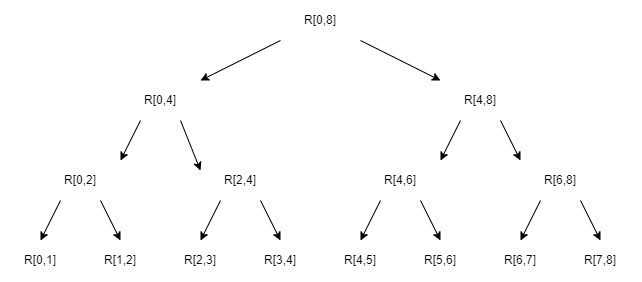

The diagram above was exported from draw.io. Its source (the exported page's mxGraphModel, read from the mxfile embedded in the PNG):
<mxGraphModel dx="867" dy="620" grid="1" gridSize="10" guides="1" tooltips="1" connect="1" arrows="1" fold="1" page="1" pageScale="1" pageWidth="827" pageHeight="1169" math="0" shadow="0">
  <root>
    <mxCell id="0" />
    <mxCell id="1" parent="0" />
    <mxCell id="28" style="edgeStyle=none;html=1;exitX=0;exitY=1;exitDx=0;exitDy=0;entryX=1;entryY=0;entryDx=0;entryDy=0;" edge="1" parent="1" source="3" target="4">
      <mxGeometry relative="1" as="geometry" />
    </mxCell>
    <mxCell id="29" style="edgeStyle=none;html=1;exitX=1;exitY=1;exitDx=0;exitDy=0;entryX=0;entryY=0;entryDx=0;entryDy=0;" edge="1" parent="1" source="3" target="5">
      <mxGeometry relative="1" as="geometry" />
    </mxCell>
    <mxCell id="3" value="R[0,8]" style="text;html=1;strokeColor=none;fillColor=none;align=center;verticalAlign=middle;whiteSpace=wrap;rounded=0;" vertex="1" parent="1">
      <mxGeometry x="320" y="120" width="80" height="40" as="geometry" />
    </mxCell>
    <mxCell id="30" style="edgeStyle=none;html=1;exitX=0.75;exitY=1;exitDx=0;exitDy=0;entryX=0;entryY=0.25;entryDx=0;entryDy=0;" edge="1" parent="1" source="4" target="7">
      <mxGeometry relative="1" as="geometry" />
    </mxCell>
    <mxCell id="31" style="edgeStyle=none;html=1;exitX=0.25;exitY=1;exitDx=0;exitDy=0;entryX=1;entryY=0;entryDx=0;entryDy=0;" edge="1" parent="1" source="4" target="6">
      <mxGeometry relative="1" as="geometry" />
    </mxCell>
    <mxCell id="4" value="R[0,4]" style="text;html=1;strokeColor=none;fillColor=none;align=center;verticalAlign=middle;whiteSpace=wrap;rounded=0;" vertex="1" parent="1">
      <mxGeometry x="160" y="200" width="80" height="40" as="geometry" />
    </mxCell>
    <mxCell id="32" style="edgeStyle=none;html=1;exitX=0.25;exitY=1;exitDx=0;exitDy=0;entryX=1;entryY=0;entryDx=0;entryDy=0;" edge="1" parent="1" source="5" target="8">
      <mxGeometry relative="1" as="geometry" />
    </mxCell>
    <mxCell id="33" style="edgeStyle=none;html=1;exitX=0.75;exitY=1;exitDx=0;exitDy=0;entryX=0;entryY=0;entryDx=0;entryDy=0;" edge="1" parent="1" source="5" target="9">
      <mxGeometry relative="1" as="geometry" />
    </mxCell>
    <mxCell id="5" value="R[4,8]" style="text;html=1;strokeColor=none;fillColor=none;align=center;verticalAlign=middle;whiteSpace=wrap;rounded=0;" vertex="1" parent="1">
      <mxGeometry x="480" y="200" width="80" height="40" as="geometry" />
    </mxCell>
    <mxCell id="34" style="edgeStyle=none;html=1;exitX=0.25;exitY=1;exitDx=0;exitDy=0;entryX=0.5;entryY=0;entryDx=0;entryDy=0;" edge="1" parent="1" source="6" target="10">
      <mxGeometry relative="1" as="geometry" />
    </mxCell>
    <mxCell id="35" style="edgeStyle=none;html=1;exitX=0.75;exitY=1;exitDx=0;exitDy=0;entryX=0.5;entryY=0;entryDx=0;entryDy=0;" edge="1" parent="1" source="6" target="11">
      <mxGeometry relative="1" as="geometry" />
    </mxCell>
    <mxCell id="6" value="R[0,2]" style="text;html=1;strokeColor=none;fillColor=none;align=center;verticalAlign=middle;whiteSpace=wrap;rounded=0;" vertex="1" parent="1">
      <mxGeometry x="80" y="280" width="80" height="40" as="geometry" />
    </mxCell>
    <mxCell id="36" style="edgeStyle=none;html=1;exitX=0.25;exitY=1;exitDx=0;exitDy=0;entryX=0.5;entryY=0;entryDx=0;entryDy=0;" edge="1" parent="1" source="7" target="12">
      <mxGeometry relative="1" as="geometry" />
    </mxCell>
    <mxCell id="37" style="edgeStyle=none;html=1;exitX=0.75;exitY=1;exitDx=0;exitDy=0;entryX=0.5;entryY=0;entryDx=0;entryDy=0;" edge="1" parent="1" source="7" target="13">
      <mxGeometry relative="1" as="geometry" />
    </mxCell>
    <mxCell id="7" value="R[2,4]" style="text;html=1;strokeColor=none;fillColor=none;align=center;verticalAlign=middle;whiteSpace=wrap;rounded=0;" vertex="1" parent="1">
      <mxGeometry x="240" y="280" width="80" height="40" as="geometry" />
    </mxCell>
    <mxCell id="38" style="edgeStyle=none;html=1;exitX=0.25;exitY=1;exitDx=0;exitDy=0;entryX=0.5;entryY=0;entryDx=0;entryDy=0;" edge="1" parent="1" source="8" target="23">
      <mxGeometry relative="1" as="geometry" />
    </mxCell>
    <mxCell id="39" style="edgeStyle=none;html=1;exitX=0.75;exitY=1;exitDx=0;exitDy=0;entryX=0.5;entryY=0;entryDx=0;entryDy=0;" edge="1" parent="1" source="8" target="24">
      <mxGeometry relative="1" as="geometry" />
    </mxCell>
    <mxCell id="8" value="R[4,6]" style="text;html=1;strokeColor=none;fillColor=none;align=center;verticalAlign=middle;whiteSpace=wrap;rounded=0;" vertex="1" parent="1">
      <mxGeometry x="400" y="280" width="80" height="40" as="geometry" />
    </mxCell>
    <mxCell id="40" style="edgeStyle=none;html=1;exitX=0.25;exitY=1;exitDx=0;exitDy=0;entryX=0.5;entryY=0;entryDx=0;entryDy=0;" edge="1" parent="1" source="9" target="25">
      <mxGeometry relative="1" as="geometry" />
    </mxCell>
    <mxCell id="41" style="edgeStyle=none;html=1;exitX=0.75;exitY=1;exitDx=0;exitDy=0;entryX=0.5;entryY=0;entryDx=0;entryDy=0;" edge="1" parent="1" source="9" target="26">
      <mxGeometry relative="1" as="geometry" />
    </mxCell>
    <mxCell id="9" value="R[6,8]" style="text;html=1;strokeColor=none;fillColor=none;align=center;verticalAlign=middle;whiteSpace=wrap;rounded=0;" vertex="1" parent="1">
      <mxGeometry x="560" y="280" width="80" height="40" as="geometry" />
    </mxCell>
    <mxCell id="10" value="R[0,1]" style="text;html=1;strokeColor=none;fillColor=none;align=center;verticalAlign=middle;whiteSpace=wrap;rounded=0;" vertex="1" parent="1">
      <mxGeometry x="40" y="360" width="80" height="40" as="geometry" />
    </mxCell>
    <mxCell id="11" value="R[1,2]" style="text;html=1;strokeColor=none;fillColor=none;align=center;verticalAlign=middle;whiteSpace=wrap;rounded=0;" vertex="1" parent="1">
      <mxGeometry x="120" y="360" width="80" height="40" as="geometry" />
    </mxCell>
    <mxCell id="12" value="R[2,3]" style="text;html=1;strokeColor=none;fillColor=none;align=center;verticalAlign=middle;whiteSpace=wrap;rounded=0;" vertex="1" parent="1">
      <mxGeometry x="200" y="360" width="80" height="40" as="geometry" />
    </mxCell>
    <mxCell id="13" value="R[3,4]" style="text;html=1;strokeColor=none;fillColor=none;align=center;verticalAlign=middle;whiteSpace=wrap;rounded=0;" vertex="1" parent="1">
      <mxGeometry x="280" y="360" width="80" height="40" as="geometry" />
    </mxCell>
    <mxCell id="23" value="R[4,5]" style="text;html=1;strokeColor=none;fillColor=none;align=center;verticalAlign=middle;whiteSpace=wrap;rounded=0;" vertex="1" parent="1">
      <mxGeometry x="360" y="360" width="80" height="40" as="geometry" />
    </mxCell>
    <mxCell id="24" value="R[5,6]" style="text;html=1;strokeColor=none;fillColor=none;align=center;verticalAlign=middle;whiteSpace=wrap;rounded=0;" vertex="1" parent="1">
      <mxGeometry x="440" y="360" width="80" height="40" as="geometry" />
    </mxCell>
    <mxCell id="25" value="R[6,7]" style="text;html=1;strokeColor=none;fillColor=none;align=center;verticalAlign=middle;whiteSpace=wrap;rounded=0;" vertex="1" parent="1">
      <mxGeometry x="520" y="360" width="80" height="40" as="geometry" />
    </mxCell>
    <mxCell id="26" value="R[7,8]" style="text;html=1;strokeColor=none;fillColor=none;align=center;verticalAlign=middle;whiteSpace=wrap;rounded=0;" vertex="1" parent="1">
      <mxGeometry x="600" y="360" width="80" height="40" as="geometry" />
    </mxCell>
  </root>
</mxGraphModel>